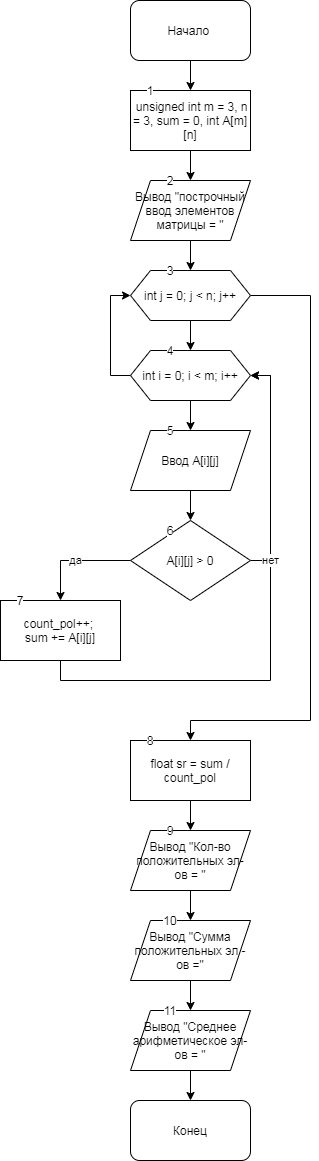

The diagram above was exported from draw.io. Its source (the exported page's mxGraphModel, read from the mxfile embedded in the PNG):
<mxGraphModel dx="1422" dy="762" grid="1" gridSize="10" guides="1" tooltips="1" connect="1" arrows="1" fold="1" page="1" pageScale="1" pageWidth="827" pageHeight="1169" math="0" shadow="0">
  <root>
    <mxCell id="0" />
    <mxCell id="1" parent="0" />
    <mxCell id="vPJeWhkqRKbm4v8EiFDn-3" value="" style="edgeStyle=orthogonalEdgeStyle;rounded=0;orthogonalLoop=1;jettySize=auto;html=1;" edge="1" parent="1" source="vPJeWhkqRKbm4v8EiFDn-1" target="vPJeWhkqRKbm4v8EiFDn-2">
      <mxGeometry relative="1" as="geometry" />
    </mxCell>
    <mxCell id="vPJeWhkqRKbm4v8EiFDn-1" value="Начало&amp;nbsp;" style="rounded=1;whiteSpace=wrap;html=1;" vertex="1" parent="1">
      <mxGeometry x="220" width="120" height="60" as="geometry" />
    </mxCell>
    <mxCell id="vPJeWhkqRKbm4v8EiFDn-6" value="" style="edgeStyle=orthogonalEdgeStyle;rounded=0;orthogonalLoop=1;jettySize=auto;html=1;" edge="1" parent="1" source="vPJeWhkqRKbm4v8EiFDn-2" target="vPJeWhkqRKbm4v8EiFDn-5">
      <mxGeometry relative="1" as="geometry" />
    </mxCell>
    <mxCell id="vPJeWhkqRKbm4v8EiFDn-2" value="&amp;nbsp;unsigned int m = 3, n = 3, sum = 0, int A[m][n]" style="rounded=0;whiteSpace=wrap;html=1;" vertex="1" parent="1">
      <mxGeometry x="220" y="90" width="120" height="60" as="geometry" />
    </mxCell>
    <mxCell id="vPJeWhkqRKbm4v8EiFDn-8" value="" style="edgeStyle=orthogonalEdgeStyle;rounded=0;orthogonalLoop=1;jettySize=auto;html=1;" edge="1" parent="1" source="vPJeWhkqRKbm4v8EiFDn-5" target="vPJeWhkqRKbm4v8EiFDn-7">
      <mxGeometry relative="1" as="geometry" />
    </mxCell>
    <mxCell id="vPJeWhkqRKbm4v8EiFDn-5" value="Вывод &quot;построчный ввод элементов матрицы = &quot;" style="shape=parallelogram;perimeter=parallelogramPerimeter;whiteSpace=wrap;html=1;fixedSize=1;rounded=0;" vertex="1" parent="1">
      <mxGeometry x="220" y="180" width="120" height="60" as="geometry" />
    </mxCell>
    <mxCell id="vPJeWhkqRKbm4v8EiFDn-12" value="" style="edgeStyle=orthogonalEdgeStyle;rounded=0;orthogonalLoop=1;jettySize=auto;html=1;entryX=0.5;entryY=0;entryDx=0;entryDy=0;" edge="1" parent="1" source="vPJeWhkqRKbm4v8EiFDn-7" target="vPJeWhkqRKbm4v8EiFDn-9">
      <mxGeometry relative="1" as="geometry" />
    </mxCell>
    <mxCell id="vPJeWhkqRKbm4v8EiFDn-20" style="edgeStyle=orthogonalEdgeStyle;rounded=0;orthogonalLoop=1;jettySize=auto;html=1;" edge="1" parent="1" source="vPJeWhkqRKbm4v8EiFDn-7">
      <mxGeometry relative="1" as="geometry">
        <mxPoint x="280" y="740" as="targetPoint" />
        <Array as="points">
          <mxPoint x="400" y="295" />
          <mxPoint x="400" y="720" />
          <mxPoint x="280" y="720" />
        </Array>
      </mxGeometry>
    </mxCell>
    <mxCell id="vPJeWhkqRKbm4v8EiFDn-7" value="int j = 0; j &amp;lt; n; j++" style="shape=hexagon;perimeter=hexagonPerimeter2;whiteSpace=wrap;html=1;fixedSize=1;rounded=0;" vertex="1" parent="1">
      <mxGeometry x="220" y="270" width="120" height="50" as="geometry" />
    </mxCell>
    <mxCell id="vPJeWhkqRKbm4v8EiFDn-10" style="edgeStyle=orthogonalEdgeStyle;rounded=0;orthogonalLoop=1;jettySize=auto;html=1;entryX=0;entryY=0.5;entryDx=0;entryDy=0;" edge="1" parent="1" source="vPJeWhkqRKbm4v8EiFDn-9" target="vPJeWhkqRKbm4v8EiFDn-7">
      <mxGeometry relative="1" as="geometry">
        <Array as="points">
          <mxPoint x="200" y="375" />
          <mxPoint x="200" y="295" />
        </Array>
      </mxGeometry>
    </mxCell>
    <mxCell id="vPJeWhkqRKbm4v8EiFDn-13" value="" style="edgeStyle=orthogonalEdgeStyle;rounded=0;orthogonalLoop=1;jettySize=auto;html=1;" edge="1" parent="1" source="vPJeWhkqRKbm4v8EiFDn-9" target="vPJeWhkqRKbm4v8EiFDn-11">
      <mxGeometry relative="1" as="geometry" />
    </mxCell>
    <mxCell id="vPJeWhkqRKbm4v8EiFDn-9" value="int i = 0; i &amp;lt; m; i++" style="shape=hexagon;perimeter=hexagonPerimeter2;whiteSpace=wrap;html=1;fixedSize=1;rounded=0;" vertex="1" parent="1">
      <mxGeometry x="220" y="350" width="120" height="50" as="geometry" />
    </mxCell>
    <mxCell id="vPJeWhkqRKbm4v8EiFDn-15" value="" style="edgeStyle=orthogonalEdgeStyle;rounded=0;orthogonalLoop=1;jettySize=auto;html=1;" edge="1" parent="1" source="vPJeWhkqRKbm4v8EiFDn-11" target="vPJeWhkqRKbm4v8EiFDn-14">
      <mxGeometry relative="1" as="geometry" />
    </mxCell>
    <mxCell id="vPJeWhkqRKbm4v8EiFDn-11" value="Ввод A[i][j]" style="shape=parallelogram;perimeter=parallelogramPerimeter;whiteSpace=wrap;html=1;fixedSize=1;" vertex="1" parent="1">
      <mxGeometry x="220" y="430" width="120" height="60" as="geometry" />
    </mxCell>
    <mxCell id="vPJeWhkqRKbm4v8EiFDn-16" value="да" style="edgeStyle=orthogonalEdgeStyle;rounded=0;orthogonalLoop=1;jettySize=auto;html=1;entryX=0.5;entryY=0;entryDx=0;entryDy=0;" edge="1" parent="1" source="vPJeWhkqRKbm4v8EiFDn-14" target="vPJeWhkqRKbm4v8EiFDn-17">
      <mxGeometry relative="1" as="geometry">
        <mxPoint x="80" y="600" as="targetPoint" />
        <Array as="points">
          <mxPoint x="150" y="560" />
        </Array>
      </mxGeometry>
    </mxCell>
    <mxCell id="vPJeWhkqRKbm4v8EiFDn-19" style="edgeStyle=orthogonalEdgeStyle;rounded=0;orthogonalLoop=1;jettySize=auto;html=1;entryX=1;entryY=0.5;entryDx=0;entryDy=0;" edge="1" parent="1" source="vPJeWhkqRKbm4v8EiFDn-14" target="vPJeWhkqRKbm4v8EiFDn-9">
      <mxGeometry relative="1" as="geometry">
        <mxPoint x="350" y="380" as="targetPoint" />
        <Array as="points">
          <mxPoint x="360" y="560" />
          <mxPoint x="360" y="375" />
        </Array>
      </mxGeometry>
    </mxCell>
    <mxCell id="vPJeWhkqRKbm4v8EiFDn-14" value="A[i][j] &amp;gt; 0" style="rhombus;whiteSpace=wrap;html=1;" vertex="1" parent="1">
      <mxGeometry x="220" y="520" width="120" height="80" as="geometry" />
    </mxCell>
    <mxCell id="vPJeWhkqRKbm4v8EiFDn-18" value="нет" style="edgeStyle=orthogonalEdgeStyle;rounded=0;orthogonalLoop=1;jettySize=auto;html=1;entryX=1;entryY=0.5;entryDx=0;entryDy=0;" edge="1" parent="1" source="vPJeWhkqRKbm4v8EiFDn-17" target="vPJeWhkqRKbm4v8EiFDn-9">
      <mxGeometry x="0.2613" relative="1" as="geometry">
        <mxPoint x="440" y="370" as="targetPoint" />
        <Array as="points">
          <mxPoint x="150" y="680" />
          <mxPoint x="360" y="680" />
          <mxPoint x="360" y="375" />
        </Array>
        <mxPoint as="offset" />
      </mxGeometry>
    </mxCell>
    <mxCell id="vPJeWhkqRKbm4v8EiFDn-17" value="count_pol++;&amp;nbsp;&lt;br&gt;sum += A[i][j]" style="rounded=0;whiteSpace=wrap;html=1;" vertex="1" parent="1">
      <mxGeometry x="90" y="600" width="120" height="60" as="geometry" />
    </mxCell>
    <mxCell id="vPJeWhkqRKbm4v8EiFDn-23" value="" style="edgeStyle=orthogonalEdgeStyle;rounded=0;orthogonalLoop=1;jettySize=auto;html=1;" edge="1" parent="1" source="vPJeWhkqRKbm4v8EiFDn-21" target="vPJeWhkqRKbm4v8EiFDn-22">
      <mxGeometry relative="1" as="geometry" />
    </mxCell>
    <mxCell id="vPJeWhkqRKbm4v8EiFDn-21" value="float sr = sum / count_pol" style="rounded=0;whiteSpace=wrap;html=1;" vertex="1" parent="1">
      <mxGeometry x="220" y="740" width="120" height="60" as="geometry" />
    </mxCell>
    <mxCell id="vPJeWhkqRKbm4v8EiFDn-27" value="" style="edgeStyle=orthogonalEdgeStyle;rounded=0;orthogonalLoop=1;jettySize=auto;html=1;" edge="1" parent="1" source="vPJeWhkqRKbm4v8EiFDn-22" target="vPJeWhkqRKbm4v8EiFDn-26">
      <mxGeometry relative="1" as="geometry" />
    </mxCell>
    <mxCell id="vPJeWhkqRKbm4v8EiFDn-22" value="Вывод &quot;Кол-во положительных эл-ов = &quot;" style="shape=parallelogram;perimeter=parallelogramPerimeter;whiteSpace=wrap;html=1;fixedSize=1;rounded=0;" vertex="1" parent="1">
      <mxGeometry x="220" y="830" width="120" height="60" as="geometry" />
    </mxCell>
    <mxCell id="vPJeWhkqRKbm4v8EiFDn-29" value="" style="edgeStyle=orthogonalEdgeStyle;rounded=0;orthogonalLoop=1;jettySize=auto;html=1;" edge="1" parent="1" source="vPJeWhkqRKbm4v8EiFDn-26" target="vPJeWhkqRKbm4v8EiFDn-28">
      <mxGeometry relative="1" as="geometry" />
    </mxCell>
    <mxCell id="vPJeWhkqRKbm4v8EiFDn-26" value="Вывод &quot;Сумма положительных эл - ов =&quot;" style="shape=parallelogram;perimeter=parallelogramPerimeter;whiteSpace=wrap;html=1;fixedSize=1;rounded=0;" vertex="1" parent="1">
      <mxGeometry x="220" y="920" width="120" height="60" as="geometry" />
    </mxCell>
    <mxCell id="vPJeWhkqRKbm4v8EiFDn-31" value="" style="edgeStyle=orthogonalEdgeStyle;rounded=0;orthogonalLoop=1;jettySize=auto;html=1;" edge="1" parent="1" source="vPJeWhkqRKbm4v8EiFDn-28" target="vPJeWhkqRKbm4v8EiFDn-30">
      <mxGeometry relative="1" as="geometry" />
    </mxCell>
    <mxCell id="vPJeWhkqRKbm4v8EiFDn-28" value="Вывод &quot;Среднее арифметическое эл-ов = &quot;" style="shape=parallelogram;perimeter=parallelogramPerimeter;whiteSpace=wrap;html=1;fixedSize=1;rounded=0;" vertex="1" parent="1">
      <mxGeometry x="220" y="1010" width="120" height="60" as="geometry" />
    </mxCell>
    <mxCell id="vPJeWhkqRKbm4v8EiFDn-30" value="Конец" style="rounded=1;whiteSpace=wrap;html=1;" vertex="1" parent="1">
      <mxGeometry x="220" y="1100" width="120" height="60" as="geometry" />
    </mxCell>
    <mxCell id="vPJeWhkqRKbm4v8EiFDn-32" value="1" style="text;html=1;strokeColor=none;fillColor=none;align=center;verticalAlign=middle;whiteSpace=wrap;rounded=0;labelBackgroundColor=#ffffff;" vertex="1" parent="1">
      <mxGeometry x="220" y="80" width="40" height="20" as="geometry" />
    </mxCell>
    <mxCell id="vPJeWhkqRKbm4v8EiFDn-33" value="2" style="text;html=1;strokeColor=none;fillColor=none;align=center;verticalAlign=middle;whiteSpace=wrap;rounded=0;labelBackgroundColor=#ffffff;" vertex="1" parent="1">
      <mxGeometry x="240" y="170" width="40" height="20" as="geometry" />
    </mxCell>
    <mxCell id="vPJeWhkqRKbm4v8EiFDn-34" value="3" style="text;html=1;strokeColor=none;fillColor=none;align=center;verticalAlign=middle;whiteSpace=wrap;rounded=0;labelBackgroundColor=#ffffff;" vertex="1" parent="1">
      <mxGeometry x="240" y="260" width="40" height="20" as="geometry" />
    </mxCell>
    <mxCell id="vPJeWhkqRKbm4v8EiFDn-35" value="4" style="text;html=1;strokeColor=none;fillColor=none;align=center;verticalAlign=middle;whiteSpace=wrap;rounded=0;labelBackgroundColor=#ffffff;" vertex="1" parent="1">
      <mxGeometry x="240" y="340" width="40" height="20" as="geometry" />
    </mxCell>
    <mxCell id="vPJeWhkqRKbm4v8EiFDn-36" value="5" style="text;html=1;strokeColor=none;fillColor=none;align=center;verticalAlign=middle;whiteSpace=wrap;rounded=0;labelBackgroundColor=#ffffff;" vertex="1" parent="1">
      <mxGeometry x="240" y="420" width="40" height="20" as="geometry" />
    </mxCell>
    <mxCell id="vPJeWhkqRKbm4v8EiFDn-37" value="6" style="text;html=1;strokeColor=none;fillColor=none;align=center;verticalAlign=middle;whiteSpace=wrap;rounded=0;labelBackgroundColor=#ffffff;" vertex="1" parent="1">
      <mxGeometry x="240" y="520" width="40" height="20" as="geometry" />
    </mxCell>
    <mxCell id="vPJeWhkqRKbm4v8EiFDn-38" value="7" style="text;html=1;strokeColor=none;fillColor=none;align=center;verticalAlign=middle;whiteSpace=wrap;rounded=0;labelBackgroundColor=#ffffff;" vertex="1" parent="1">
      <mxGeometry x="90" y="590" width="40" height="20" as="geometry" />
    </mxCell>
    <mxCell id="vPJeWhkqRKbm4v8EiFDn-39" value="8" style="text;html=1;strokeColor=none;fillColor=none;align=center;verticalAlign=middle;whiteSpace=wrap;rounded=0;labelBackgroundColor=#ffffff;" vertex="1" parent="1">
      <mxGeometry x="220" y="730" width="40" height="20" as="geometry" />
    </mxCell>
    <mxCell id="vPJeWhkqRKbm4v8EiFDn-40" value="9" style="text;html=1;strokeColor=none;fillColor=none;align=center;verticalAlign=middle;whiteSpace=wrap;rounded=0;labelBackgroundColor=#ffffff;" vertex="1" parent="1">
      <mxGeometry x="240" y="820" width="40" height="20" as="geometry" />
    </mxCell>
    <mxCell id="vPJeWhkqRKbm4v8EiFDn-41" value="10" style="text;html=1;strokeColor=none;fillColor=none;align=center;verticalAlign=middle;whiteSpace=wrap;rounded=0;labelBackgroundColor=#ffffff;" vertex="1" parent="1">
      <mxGeometry x="240" y="910" width="40" height="20" as="geometry" />
    </mxCell>
    <mxCell id="vPJeWhkqRKbm4v8EiFDn-42" value="11" style="text;html=1;strokeColor=none;fillColor=none;align=center;verticalAlign=middle;whiteSpace=wrap;rounded=0;labelBackgroundColor=#ffffff;" vertex="1" parent="1">
      <mxGeometry x="240" y="1000" width="40" height="20" as="geometry" />
    </mxCell>
  </root>
</mxGraphModel>